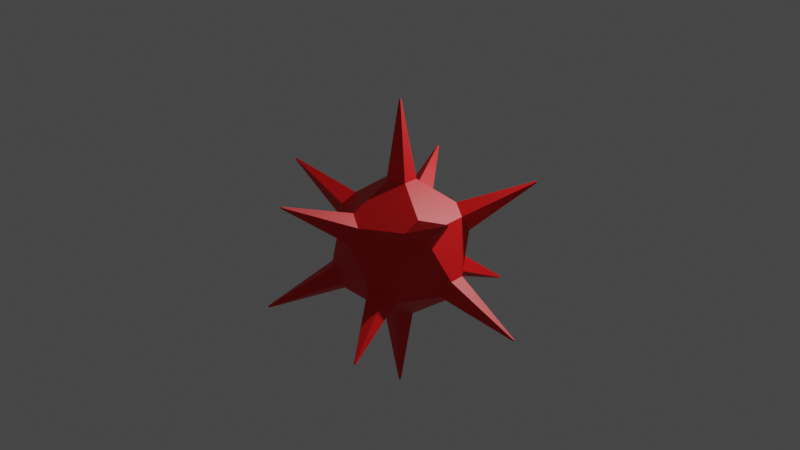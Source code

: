 # Source: Spiker.blend  (saved by Blender 2.81.16; exported with 4.5.12 LTS)
import bpy
from mathutils import Matrix  # noqa: F401  (used for matrix-valued properties, if any)

bpy.ops.wm.read_factory_settings(use_empty=True)
scene = bpy.context.scene
scene.name = 'Scene'

# ---- collections
col_collection = bpy.data.collections.new('Collection'); scene.collection.children.link(col_collection)

# ---- materials (node trees are filled in below, after node groups)
mat_material = bpy.data.materials.new('Material')
mat_material.use_transparent_shadow = False

# ---- material node trees
mat_material.use_nodes = True; mat_material.node_tree.nodes.clear()
_N = mat_material.node_tree.nodes; _L = mat_material.node_tree.links
n0 = _N.new('ShaderNodeOutputMaterial'); n0.name = 'Material Output'; n0.location = (300, 300)
n1 = _N.new('ShaderNodeBsdfPrincipled'); n1.name = 'Principled BSDF'; n1.location = (10, 300)
n1.distribution = 'GGX'
n1.subsurface_method = 'BURLEY'
n1.inputs[0].default_value = (0.8, 0.002386, 0.003991, 1.0)
n1.inputs[3].default_value = 1.45
n1.inputs[27].default_value = (0.0, 0.0, 0.0, 1.0)
n1.inputs[28].default_value = 1.0
_L.new(n1.outputs[0], n0.inputs[0])
n0.is_active_output = True

# ---- world
world_world = bpy.data.worlds.new('World'); scene.world = world_world
world_world.use_nodes = True; world_world.node_tree.nodes.clear()
_N = world_world.node_tree.nodes; _L = world_world.node_tree.links
n0 = _N.new('ShaderNodeOutputWorld'); n0.name = 'World Output'; n0.location = (300, 300)
n1 = _N.new('ShaderNodeBackground'); n1.name = 'Background'; n1.location = (10, 300)
n1.inputs[0].default_value = (0.05088, 0.05088, 0.05088, 1.0)
_L.new(n1.outputs[0], n0.inputs[0])
n0.is_active_output = True
world_world.color = (0.05088, 0.05088, 0.05088)
world_world.use_sun_shadow = False
world_world.sun_shadow_jitter_overblur = 0.0

# ---- cameras
cam_camera = bpy.data.cameras.new('Camera')
cam_camera.clip_end = 100.0
cam_camera.ortho_scale = 7.314

# ---- lights
light_light = bpy.data.lights.new('Light', 'POINT')
light_light.transmission_factor = 0.0
light_light.energy = 1000.0
light_light.shadow_soft_size = 0.1
light_light.shadow_maximum_resolution = 0.006
light_light.use_absolute_resolution = True

# ---- meshes
me_icosphere = bpy.data.meshes.new('Icosphere')
me_icosphere.from_pydata([(-0.1999, 0.0, -0.8765), (-0.06176, 0.1901, -0.8765), (0.1617, 0.1175, -0.8765), (0.1617, -0.1175, -0.8765), (-0.06176, -0.1901, -0.8765), (0.7236, -0.2908, -0.4472), (0.7618, -0.4082, -0.2474), (0.6237, -0.5983, -0.2474), (0.5001, -0.5983, -0.4472), (0.5619, -0.4082, -0.5707), (-0.2146, -0.6606, -0.5707), (-0.05293, -0.778, -0.4472), (-0.1529, -0.8506, -0.2473), (-0.3763, -0.778, -0.2474), (-0.4145, -0.6606, -0.4472), (-0.6946, 0.0, -0.5707), (-0.7563, -0.1901, -0.4472), (-0.8563, -0.1175, -0.2474), (-0.8563, 0.1175, -0.2474), (-0.7563, 0.1901, -0.4472), (-0.2146, 0.6606, -0.5707), (-0.4145, 0.6606, -0.4472), (-0.3763, 0.778, -0.2474), (-0.1529, 0.8506, -0.2473), (-0.05293, 0.778, -0.4472), (0.7236, 0.2908, -0.4472), (0.5619, 0.4082, -0.5707), (0.5001, 0.5983, -0.4472), (0.6237, 0.5983, -0.2474), (0.7618, 0.4082, -0.2474), (0.1529, -0.8506, 0.2473), (0.3763, -0.778, 0.2474), (0.4145, -0.6606, 0.4472), (0.2146, -0.6606, 0.5707), (0.05293, -0.778, 0.4472), (-0.7618, -0.4082, 0.2474), (-0.6237, -0.5983, 0.2474), (-0.5001, -0.5983, 0.4472), (-0.5619, -0.4082, 0.5707), (-0.7236, -0.2908, 0.4472), (-0.6237, 0.5983, 0.2474), (-0.7618, 0.4082, 0.2474), (-0.7236, 0.2908, 0.4472), (-0.5619, 0.4082, 0.5707), (-0.5001, 0.5983, 0.4472), (0.3763, 0.778, 0.2474), (0.1529, 0.8506, 0.2473), (0.05293, 0.778, 0.4472), (0.2146, 0.6606, 0.5707), (0.4145, 0.6606, 0.4472), (0.8563, -0.1175, 0.2474), (0.8563, 0.1175, 0.2474), (0.7563, 0.1901, 0.4472), (0.6946, 0.0, 0.5707), (0.7563, -0.1901, 0.4472), (0.06176, -0.1901, 0.8765), (0.1999, 0.0, 0.8765), (0.06176, 0.1901, 0.8765), (-0.1617, 0.1175, 0.8765), (-0.1617, -0.1175, 0.8765), (-0.004431, -0.01364, -1.876), (-0.01434, 0.0, -1.876), (-0.004431, 0.01364, -1.876), (0.01161, 0.008432, -1.876), (0.01161, -0.008432, -1.876), (1.353, -0.9827, -0.852), (1.364, -0.9743, -0.8432), (1.367, -0.9827, -0.8288), (1.357, -0.9964, -0.8288), (1.348, -0.9964, -0.8432), (-0.531, -1.59, -0.8432), (-0.5167, -1.59, -0.852), (-0.505, -1.599, -0.8432), (-0.5122, -1.604, -0.8288), (-0.5283, -1.599, -0.8288), (-1.676, 0.01364, -0.8432), (-1.672, 0.0, -0.852), (-1.676, -0.01364, -0.8432), (-1.684, -0.008432, -0.8288), (-1.684, 0.008432, -0.8288), (-0.505, 1.599, -0.8432), (-0.5167, 1.59, -0.852), (-0.531, 1.59, -0.8432), (-0.5283, 1.599, -0.8288), (-0.5122, 1.604, -0.8288), (1.367, 0.9827, -0.8288), (1.364, 0.9743, -0.8432), (1.353, 0.9827, -0.852), (1.348, 0.9964, -0.8432), (1.357, 0.9964, -0.8288), (0.505, -1.599, 0.8432), (0.5122, -1.604, 0.8288), (0.5283, -1.599, 0.8288), (0.531, -1.59, 0.8432), (0.5167, -1.59, 0.852), (-1.364, -0.9743, 0.8432), (-1.367, -0.9827, 0.8288), (-1.357, -0.9964, 0.8288), (-1.348, -0.9964, 0.8432), (-1.353, -0.9827, 0.852), (-1.348, 0.9964, 0.8432), (-1.357, 0.9964, 0.8288), (-1.367, 0.9827, 0.8288), (-1.364, 0.9743, 0.8432), (-1.353, 0.9827, 0.852), (0.531, 1.59, 0.8432), (0.5283, 1.599, 0.8288), (0.5122, 1.604, 0.8288), (0.505, 1.599, 0.8432), (0.5167, 1.59, 0.852), (1.676, -0.01364, 0.8432), (1.684, -0.008432, 0.8288), (1.684, 0.008432, 0.8288), (1.676, 0.01364, 0.8432), (1.672, 0.0, 0.852), (-0.01161, -0.008432, 1.876), (0.004431, -0.01364, 1.876), (0.01434, 2.349e-15, 1.876), (0.004431, 0.01364, 1.876), (-0.01161, 0.008432, 1.876)], [], [(5, 9, 3, 2, 26, 25), (1, 0, 15, 19, 21, 20), (4, 3, 9, 8, 11, 10), (2, 1, 20, 24, 27, 26), (12, 11, 8, 7, 31, 30), (7, 6, 50, 54, 32, 31), (6, 5, 25, 29, 51, 50), (13, 12, 30, 34, 37, 36), (18, 17, 35, 39, 42, 41), (23, 22, 40, 44, 47, 46), (17, 16, 14, 13, 36, 35), (22, 21, 19, 18, 41, 40), (28, 27, 24, 23, 46, 45), (29, 28, 45, 49, 52, 51), (33, 32, 54, 53, 56, 55), (38, 37, 34, 33, 55, 59), (43, 42, 39, 38, 59, 58), (48, 47, 44, 43, 58, 57), (53, 52, 49, 48, 57, 56), (15, 16, 77, 76), (41, 42, 103, 102), (19, 15, 76, 75), (40, 41, 102, 101), (13, 14, 70, 74), (44, 40, 101, 100), (12, 13, 74, 73), (38, 39, 95, 99), (11, 12, 73, 72), (37, 38, 99, 98), (10, 11, 72, 71), (36, 37, 98, 97), (0, 4, 10, 14, 16, 15), (61, 62, 63, 64, 60), (66, 67, 68, 69, 65), (71, 72, 73, 74, 70), (76, 77, 78, 79, 75), (81, 82, 83, 84, 80), (86, 87, 88, 89, 85), (91, 92, 93, 94, 90), (96, 97, 98, 99, 95), (101, 102, 103, 104, 100), (106, 107, 108, 109, 105), (111, 112, 113, 114, 110), (116, 117, 118, 119, 115), (42, 43, 104, 103), (16, 17, 78, 77), (43, 44, 100, 104), (17, 18, 79, 78), (49, 45, 106, 105), (18, 19, 75, 79), (45, 46, 107, 106), (24, 20, 81, 80), (46, 47, 108, 107), (20, 21, 82, 81), (47, 48, 109, 108), (21, 22, 83, 82), (48, 49, 105, 109), (22, 23, 84, 83), (54, 50, 111, 110), (23, 24, 80, 84), (50, 51, 112, 111), (29, 25, 86, 85), (51, 52, 113, 112), (25, 26, 87, 86), (4, 0, 61, 60), (52, 53, 114, 113), (26, 27, 88, 87), (0, 1, 62, 61), (53, 54, 110, 114), (27, 28, 89, 88), (1, 2, 63, 62), (59, 55, 116, 115), (28, 29, 85, 89), (2, 3, 64, 63), (55, 56, 117, 116), (34, 30, 91, 90), (3, 4, 60, 64), (56, 57, 118, 117), (30, 31, 92, 91), (9, 5, 66, 65), (57, 58, 119, 118), (31, 32, 93, 92), (5, 6, 67, 66), (58, 59, 115, 119), (32, 33, 94, 93), (6, 7, 68, 67), (33, 34, 90, 94), (7, 8, 69, 68), (39, 35, 96, 95), (8, 9, 65, 69), (35, 36, 97, 96), (14, 10, 71, 70)])
_uv = me_icosphere.uv_layers.new(name='UVMap')
_uv.uv.foreach_set('vector', [0.6866, 0.1575, 0.707, 0.1223, 0.6567, 0.03519, 0.616, 0.03519, 0.5658, 0.1223, 0.5861, 0.1575, 0.293, 0.03519, 0.2524, 0.03519, 0.2021, 0.1223, 0.2224, 0.1575, 0.323, 0.1575, 0.3433, 0.1223, 0.8385, 0.03519, 0.7979, 0.03519, 0.7476, 0.1223, 0.7679, 0.1575, 0.8685, 0.1575, 0.8888, 0.1223, 0.4749, 0.03519, 0.4342, 0.03519, 0.384, 0.1223, 0.4043, 0.1575, 0.5048, 0.1575, 0.5251, 0.1223, 0.8888, 0.1926, 0.8685, 0.1575, 0.7679, 0.1575, 0.7476, 0.1926, 0.7979, 0.2797, 0.8385, 0.2797, 0.7476, 0.1926, 0.707, 0.1926, 0.6567, 0.2797, 0.677, 0.3149, 0.7776, 0.3149, 0.7979, 0.2797, 0.707, 0.1926, 0.6866, 0.1575, 0.5861, 0.1575, 0.5658, 0.1926, 0.616, 0.2797, 0.6567, 0.2797, 0.9294, 0.1926, 0.8888, 0.1926, 0.8385, 0.2797, 0.8588, 0.3149, 0.9594, 0.3149, 0.9797, 0.2797, 0.2021, 0.1926, 0.1615, 0.1926, 0.1112, 0.2797, 0.1315, 0.3149, 0.2321, 0.3149, 0.2524, 0.2797, 0.384, 0.1926, 0.3433, 0.1926, 0.293, 0.2797, 0.3134, 0.3149, 0.4139, 0.3149, 0.4342, 0.2797, 0.1615, 0.1926, 0.1412, 0.1575, 0.04063, 0.1575, 0.02031, 0.1926, 0.0706, 0.2797, 0.1112, 0.2797, 0.3433, 0.1926, 0.323, 0.1575, 0.2224, 0.1575, 0.2021, 0.1926, 0.2524, 0.2797, 0.293, 0.2797, 0.5251, 0.1926, 0.5048, 0.1575, 0.4043, 0.1575, 0.384, 0.1926, 0.4342, 0.2797, 0.4749, 0.2797, 0.5658, 0.1926, 0.5251, 0.1926, 0.4749, 0.2797, 0.4952, 0.3149, 0.5957, 0.3149, 0.616, 0.2797, 0.7979, 0.3501, 0.7776, 0.3149, 0.677, 0.3149, 0.6567, 0.3501, 0.707, 0.4372, 0.7476, 0.4372, 0.9797, 0.3501, 0.9594, 0.3149, 0.8588, 0.3149, 0.8385, 0.3501, 0.8888, 0.4372, 0.9294, 0.4372, 0.2524, 0.3501, 0.2321, 0.3149, 0.1315, 0.3149, 0.1112, 0.3501, 0.1615, 0.4372, 0.2021, 0.4372, 0.4342, 0.3501, 0.4139, 0.3149, 0.3134, 0.3149, 0.293, 0.3501, 0.3433, 0.4372, 0.384, 0.4372, 0.616, 0.3501, 0.5957, 0.3149, 0.4952, 0.3149, 0.4749, 0.3501, 0.5251, 0.4372, 0.5658, 0.4372, 0.1615, 0.1223, 0.1412, 0.1575, 0.1412, 0.1575, 0.1615, 0.1223, 0.2524, 0.2797, 0.2321, 0.3149, 0.2321, 0.3149, 0.2524, 0.2797, 0.2224, 0.1575, 0.2021, 0.1223, 0.2021, 0.1223, 0.2224, 0.1575, 0.293, 0.2797, 0.2524, 0.2797, 0.2524, 0.2797, 0.293, 0.2797, 0.02031, 0.1926, 0.04063, 0.1575, 0.04063, 0.1575, 0.02031, 0.1926, 0.3134, 0.3149, 0.293, 0.2797, 0.293, 0.2797, 0.3134, 0.3149, 0.8888, 0.1926, 0.9294, 0.1926, 0.9294, 0.1926, 0.8888, 0.1926, 0.1112, 0.3501, 0.1315, 0.3149, 0.1315, 0.3149, 0.1112, 0.3501, 0.8685, 0.1575, 0.8888, 0.1926, 0.8888, 0.1926, 0.8685, 0.1575, 0.9594, 0.3149, 0.9797, 0.3501, 0.9797, 0.3501, 0.9594, 0.3149, 0.8888, 0.1223, 0.8685, 0.1575, 0.8685, 0.1575, 0.8888, 0.1223, 0.9797, 0.2797, 0.9594, 0.3149, 0.9594, 0.3149, 0.9797, 0.2797, 0.1112, 0.03519, 0.07059, 0.03519, 0.02031, 0.1223, 0.04063, 0.1575, 0.1412, 0.1575, 0.1615, 0.1223, 0.1112, 0.03519, 0.1011, 0.01759, 0.09091, 0.0, 0.08075, 0.01759, 0.07059, 0.03519, 0.6866, 0.1575, 0.707, 0.1575, 0.7273, 0.1575, 0.7171, 0.1399, 0.707, 0.1223, 0.02031, 0.1223, 0.01016, 0.1399, 0.0, 0.1575, 0.02031, 0.1575, 0.04063, 0.1575, 0.2021, 0.1223, 0.192, 0.1399, 0.1818, 0.1575, 0.2021, 0.1575, 0.2224, 0.1575, 0.384, 0.1223, 0.3738, 0.1399, 0.3636, 0.1575, 0.3839, 0.1575, 0.4043, 0.1575, 0.5861, 0.1575, 0.5658, 0.1575, 0.5455, 0.1575, 0.5556, 0.1751, 0.5658, 0.1926, 0.8385, 0.2797, 0.8283, 0.2973, 0.8182, 0.3149, 0.8385, 0.3149, 0.8588, 0.3149, 0.1112, 0.2797, 0.1011, 0.2973, 0.09091, 0.3149, 0.1112, 0.3149, 0.1315, 0.3149, 0.293, 0.2797, 0.2829, 0.2973, 0.2727, 0.3149, 0.293, 0.3149, 0.3134, 0.3149, 0.4749, 0.2797, 0.4647, 0.2973, 0.4545, 0.3149, 0.4749, 0.3149, 0.4952, 0.3149, 0.6567, 0.2797, 0.6465, 0.2973, 0.6364, 0.3149, 0.6567, 0.3149, 0.677, 0.3149, 0.8888, 0.4372, 0.8989, 0.4548, 0.9091, 0.4724, 0.9192, 0.4548, 0.9294, 0.4372, 0.2321, 0.3149, 0.2524, 0.3501, 0.2524, 0.3501, 0.2321, 0.3149, 0.1412, 0.1575, 0.1615, 0.1926, 0.1615, 0.1926, 0.1412, 0.1575, 0.293, 0.3501, 0.3134, 0.3149, 0.3134, 0.3149, 0.293, 0.3501, 0.1615, 0.1926, 0.2021, 0.1926, 0.2021, 0.1926, 0.1615, 0.1926, 0.4952, 0.3149, 0.4749, 0.2797, 0.4749, 0.2797, 0.4952, 0.3149, 0.2021, 0.1926, 0.2224, 0.1575, 0.2224, 0.1575, 0.2021, 0.1926, 0.4749, 0.2797, 0.4342, 0.2797, 0.4342, 0.2797, 0.4749, 0.2797, 0.4043, 0.1575, 0.384, 0.1223, 0.384, 0.1223, 0.4043, 0.1575, 0.4342, 0.2797, 0.4139, 0.3149, 0.4139, 0.3149, 0.4342, 0.2797, 0.3433, 0.1223, 0.323, 0.1575, 0.323, 0.1575, 0.3433, 0.1223, 0.4139, 0.3149, 0.4342, 0.3501, 0.4342, 0.3501, 0.4139, 0.3149, 0.323, 0.1575, 0.3433, 0.1926, 0.3433, 0.1926, 0.323, 0.1575, 0.4749, 0.3501, 0.4952, 0.3149, 0.4952, 0.3149, 0.4749, 0.3501, 0.3433, 0.1926, 0.384, 0.1926, 0.384, 0.1926, 0.3433, 0.1926, 0.677, 0.3149, 0.6567, 0.2797, 0.6567, 0.2797, 0.677, 0.3149, 0.384, 0.1926, 0.4043, 0.1575, 0.4043, 0.1575, 0.384, 0.1926, 0.6567, 0.2797, 0.616, 0.2797, 0.616, 0.2797, 0.6567, 0.2797, 0.5658, 0.1926, 0.5861, 0.1575, 0.5861, 0.1575, 0.5658, 0.1926, 0.616, 0.2797, 0.5957, 0.3149, 0.5957, 0.3149, 0.616, 0.2797, 0.5861, 0.1575, 0.5658, 0.1223, 0.5658, 0.1223, 0.5861, 0.1575, 0.07059, 0.03519, 0.1112, 0.03519, 0.1112, 0.03519, 0.07059, 0.03519, 0.5957, 0.3149, 0.616, 0.3501, 0.616, 0.3501, 0.5957, 0.3149, 0.5251, 0.1223, 0.5048, 0.1575, 0.5048, 0.1575, 0.5251, 0.1223, 0.2524, 0.03519, 0.293, 0.03519, 0.293, 0.03519, 0.2524, 0.03519, 0.6567, 0.3501, 0.677, 0.3149, 0.677, 0.3149, 0.6567, 0.3501, 0.5048, 0.1575, 0.5251, 0.1926, 0.5251, 0.1926, 0.5048, 0.1575, 0.4342, 0.03519, 0.4749, 0.03519, 0.4749, 0.03519, 0.4342, 0.03519, 0.9294, 0.4372, 0.8888, 0.4372, 0.8888, 0.4372, 0.9294, 0.4372, 0.5251, 0.1926, 0.5658, 0.1926, 0.5658, 0.1926, 0.5251, 0.1926, 0.616, 0.03519, 0.6567, 0.03519, 0.6567, 0.03519, 0.616, 0.03519, 0.7476, 0.4372, 0.707, 0.4372, 0.707, 0.4372, 0.7476, 0.4372, 0.8588, 0.3149, 0.8385, 0.2797, 0.8385, 0.2797, 0.8588, 0.3149, 0.7979, 0.03519, 0.8385, 0.03519, 0.8385, 0.03519, 0.7979, 0.03519, 0.5658, 0.4372, 0.5251, 0.4372, 0.5251, 0.4372, 0.5658, 0.4372, 0.8385, 0.2797, 0.7979, 0.2797, 0.7979, 0.2797, 0.8385, 0.2797, 0.707, 0.1223, 0.6866, 0.1575, 0.6866, 0.1575, 0.707, 0.1223, 0.384, 0.4372, 0.3433, 0.4372, 0.3433, 0.4372, 0.384, 0.4372, 0.7979, 0.2797, 0.7776, 0.3149, 0.7776, 0.3149, 0.7979, 0.2797, 0.6866, 0.1575, 0.707, 0.1926, 0.707, 0.1926, 0.6866, 0.1575, 0.2021, 0.4372, 0.1615, 0.4372, 0.1615, 0.4372, 0.2021, 0.4372, 0.7776, 0.3149, 0.7979, 0.3501, 0.7979, 0.3501, 0.7776, 0.3149, 0.707, 0.1926, 0.7476, 0.1926, 0.7476, 0.1926, 0.707, 0.1926, 0.8385, 0.3501, 0.8588, 0.3149, 0.8588, 0.3149, 0.8385, 0.3501, 0.7476, 0.1926, 0.7679, 0.1575, 0.7679, 0.1575, 0.7476, 0.1926, 0.1315, 0.3149, 0.1112, 0.2797, 0.1112, 0.2797, 0.1315, 0.3149, 0.7679, 0.1575, 0.7476, 0.1223, 0.7476, 0.1223, 0.7679, 0.1575, 0.1112, 0.2797, 0.0706, 0.2797, 0.0706, 0.2797, 0.1112, 0.2797, 0.04063, 0.1575, 0.02031, 0.1223, 0.02031, 0.1223, 0.04063, 0.1575])
me_icosphere.materials.append(mat_material)
me_icosphere.use_remesh_fix_poles = True
me_icosphere.use_remesh_preserve_attributes = False
me_icosphere.use_mirror_vertex_groups = False
me_icosphere.update()

# ---- objects
ob_light = bpy.data.objects.new('Light', light_light)
ob_camera = bpy.data.objects.new('Camera', cam_camera)
ob_spiker = bpy.data.objects.new('Spiker', me_icosphere)

# ---- transforms, parenting, visibility, modifiers, constraints
ob_light.location = (4.076, 1.005, 5.904)
ob_light.rotation_euler = (0.6503, 0.05522, 1.866)
ob_light.lock_rotations_4d = False
ob_light.empty_display_type = 'ARROWS'
ob_light.color = (0.0, 0.0, 0.0, 0.0)
ob_light.lineart.crease_threshold = 0.0
ob_camera.location = (0.0, -13.0, 7.0)
ob_camera.rotation_euler = (1.222, 0.0, 0.0)
ob_camera.lock_rotations_4d = False
ob_camera.empty_display_type = 'ARROWS'
ob_camera.color = (0.0, 0.0, 0.0, 0.0)
ob_camera.display_type = 'WIRE'
ob_camera.lineart.crease_threshold = 0.0
ob_spiker.location = (0.0, 0.0, 2.0)
ob_spiker.lineart.crease_threshold = 0.0

# ---- collection membership
col_collection.objects.link(ob_light)
col_collection.objects.link(ob_camera)
col_collection.objects.link(ob_spiker)

# ---- scene / render settings (as saved in the file)
scene.camera = ob_camera
scene.frame_start = 1; scene.frame_end = 40; scene.frame_set(1)
scene.render.engine = 'BLENDER_EEVEE_NEXT'
scene.render.image_settings.file_format = 'FFMPEG'
scene.render.image_settings.color_mode = 'RGB'
scene.render.film_transparent = True
scene.cycles.use_denoising = False
scene.cycles.samples = 128
scene.cycles.sampling_pattern = 'TABULATED_SOBOL'
scene.cycles.use_adaptive_sampling = False
scene.cycles.use_light_tree = False
scene.view_settings.view_transform = 'Filmic'
bpy.context.view_layer.update()
